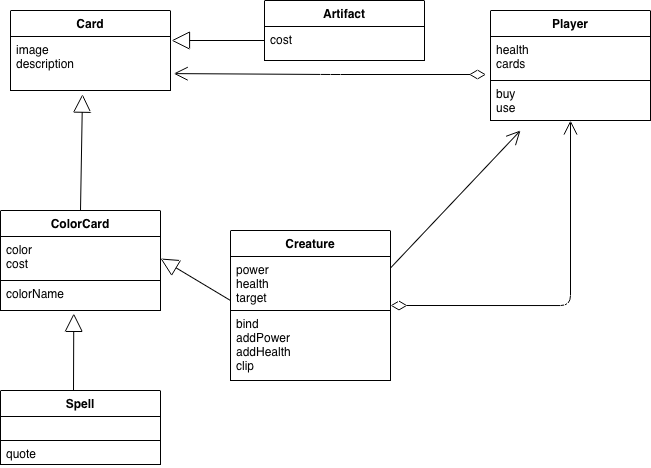

The diagram above was exported from draw.io. Its source (the exported page's mxGraphModel, read from the mxfile embedded in the PNG):
<mxGraphModel dx="793" dy="758" grid="1" gridSize="10" guides="1" tooltips="1" connect="1" arrows="1" fold="1" page="1" pageScale="1" pageWidth="827" pageHeight="1169" math="0" shadow="0">
  <root>
    <mxCell id="0" />
    <mxCell id="1" parent="0" />
    <mxCell id="vdybw1cAemwPAkRhjVqe-1" parent="1" style="swimlane;fontStyle=1;align=center;verticalAlign=top;childLayout=stackLayout;horizontal=1;startSize=26;horizontalStack=0;resizeParent=1;resizeParentMax=0;resizeLast=0;collapsible=1;marginBottom=0;fontColor=#000000;strokeColor=#000000;fillColor=#FFFFFF;" value="Artifact" vertex="1">
      <mxGeometry height="60" width="160" x="353" y="50" as="geometry" />
    </mxCell>
    <mxCell id="vdybw1cAemwPAkRhjVqe-2" parent="vdybw1cAemwPAkRhjVqe-1" style="text;strokeColor=#000000;fillColor=#FFFFFF;align=left;verticalAlign=top;spacingLeft=4;spacingRight=4;overflow=hidden;rotatable=0;points=[[0,0.5],[1,0.5]];portConstraint=eastwest;fontColor=#000000;" value="cost" vertex="1">
      <mxGeometry height="34" width="160" y="26" as="geometry" />
    </mxCell>
    <mxCell id="vdybw1cAemwPAkRhjVqe-3" parent="1" style="swimlane;fontStyle=1;align=center;verticalAlign=top;childLayout=stackLayout;horizontal=1;startSize=26;horizontalStack=0;resizeParent=1;resizeParentMax=0;resizeLast=0;collapsible=1;marginBottom=0;fontColor=#000000;strokeColor=#000000;fillColor=#FFFFFF;" value="ColorCard" vertex="1">
      <mxGeometry height="100" width="160" x="89" y="260" as="geometry" />
    </mxCell>
    <mxCell id="vdybw1cAemwPAkRhjVqe-4" parent="vdybw1cAemwPAkRhjVqe-3" style="text;strokeColor=#000000;fillColor=#FFFFFF;align=left;verticalAlign=top;spacingLeft=4;spacingRight=4;overflow=hidden;rotatable=0;points=[[0,0.5],[1,0.5]];portConstraint=eastwest;fontColor=#000000;" value="color&#10;cost" vertex="1">
      <mxGeometry height="44" width="160" y="26" as="geometry" />
    </mxCell>
    <mxCell id="vdybw1cAemwPAkRhjVqe-5" parent="vdybw1cAemwPAkRhjVqe-3" style="text;strokeColor=#000000;fillColor=#FFFFFF;align=left;verticalAlign=top;spacingLeft=4;spacingRight=4;overflow=hidden;rotatable=0;points=[[0,0.5],[1,0.5]];portConstraint=eastwest;fontColor=#000000;" value="colorName" vertex="1">
      <mxGeometry height="30" width="160" y="70" as="geometry" />
    </mxCell>
    <mxCell id="vdybw1cAemwPAkRhjVqe-6" edge="1" parent="1" style="endArrow=block;endSize=16;endFill=0;html=1;strokeColor=#000000;fontColor=#000000;labelBackgroundColor=#FFFFFF;" value="">
      <mxGeometry relative="1" width="160" as="geometry">
        <mxPoint x="353" y="90" as="sourcePoint" />
        <mxPoint x="260" y="90" as="targetPoint" />
      </mxGeometry>
    </mxCell>
    <mxCell id="vdybw1cAemwPAkRhjVqe-7" parent="1" style="swimlane;fontStyle=1;align=center;verticalAlign=top;childLayout=stackLayout;horizontal=1;startSize=26;horizontalStack=0;resizeParent=1;resizeParentMax=0;resizeLast=0;collapsible=1;marginBottom=0;fontColor=#000000;strokeColor=#000000;fillColor=#FFFFFF;" value="Card" vertex="1">
      <mxGeometry height="80" width="160" x="99" y="60" as="geometry" />
    </mxCell>
    <mxCell id="vdybw1cAemwPAkRhjVqe-8" parent="vdybw1cAemwPAkRhjVqe-7" style="text;strokeColor=#000000;fillColor=#FFFFFF;align=left;verticalAlign=top;spacingLeft=4;spacingRight=4;overflow=hidden;rotatable=0;points=[[0,0.5],[1,0.5]];portConstraint=eastwest;fontColor=#000000;" value="image&#10;description" vertex="1">
      <mxGeometry height="54" width="160" y="26" as="geometry" />
    </mxCell>
    <mxCell id="vdybw1cAemwPAkRhjVqe-9" parent="1" style="swimlane;fontStyle=1;align=center;verticalAlign=top;childLayout=stackLayout;horizontal=1;startSize=26;horizontalStack=0;resizeParent=1;resizeParentMax=0;resizeLast=0;collapsible=1;marginBottom=0;fontColor=#000000;strokeColor=#000000;fillColor=#FFFFFF;" value="Creature" vertex="1">
      <mxGeometry height="150" width="160" x="319" y="280" as="geometry" />
    </mxCell>
    <mxCell id="vdybw1cAemwPAkRhjVqe-10" parent="vdybw1cAemwPAkRhjVqe-9" style="text;strokeColor=#000000;fillColor=#FFFFFF;align=left;verticalAlign=top;spacingLeft=4;spacingRight=4;overflow=hidden;rotatable=0;points=[[0,0.5],[1,0.5]];portConstraint=eastwest;fontColor=#000000;" value="power&#10;health&#10;target" vertex="1">
      <mxGeometry height="54" width="160" y="26" as="geometry" />
    </mxCell>
    <mxCell id="vdybw1cAemwPAkRhjVqe-11" parent="vdybw1cAemwPAkRhjVqe-9" style="text;strokeColor=#000000;fillColor=#FFFFFF;align=left;verticalAlign=top;spacingLeft=4;spacingRight=4;overflow=hidden;rotatable=0;points=[[0,0.5],[1,0.5]];portConstraint=eastwest;fontColor=#000000;" value="bind&#10;addPower&#10;addHealth&#10;clip" vertex="1">
      <mxGeometry height="70" width="160" y="80" as="geometry" />
    </mxCell>
    <mxCell id="vdybw1cAemwPAkRhjVqe-12" edge="1" parent="1" source="vdybw1cAemwPAkRhjVqe-3" style="endArrow=block;endSize=16;endFill=0;html=1;strokeColor=#000000;fontColor=#000000;labelBackgroundColor=#FFFFFF;exitX=0.5;exitY=0;exitDx=0;exitDy=0;entryX=0.45;entryY=1.068;entryDx=0;entryDy=0;entryPerimeter=0;" target="vdybw1cAemwPAkRhjVqe-8" value="">
      <mxGeometry relative="1" width="160" as="geometry">
        <mxPoint x="169" y="240" as="sourcePoint" />
        <mxPoint x="169" y="140" as="targetPoint" />
      </mxGeometry>
    </mxCell>
    <mxCell id="vdybw1cAemwPAkRhjVqe-13" parent="1" style="swimlane;fontStyle=1;align=center;verticalAlign=top;childLayout=stackLayout;horizontal=1;startSize=26;horizontalStack=0;resizeParent=1;resizeParentMax=0;resizeLast=0;collapsible=1;marginBottom=0;fontColor=#000000;strokeColor=#000000;fillColor=#FFFFFF;" value="Player" vertex="1">
      <mxGeometry height="110" width="160" x="579" y="60" as="geometry" />
    </mxCell>
    <mxCell id="vdybw1cAemwPAkRhjVqe-14" parent="vdybw1cAemwPAkRhjVqe-13" style="text;strokeColor=#000000;fillColor=#FFFFFF;align=left;verticalAlign=top;spacingLeft=4;spacingRight=4;overflow=hidden;rotatable=0;points=[[0,0.5],[1,0.5]];portConstraint=eastwest;fontColor=#000000;" value="health&#10;cards" vertex="1">
      <mxGeometry height="44" width="160" y="26" as="geometry" />
    </mxCell>
    <mxCell id="vdybw1cAemwPAkRhjVqe-15" parent="vdybw1cAemwPAkRhjVqe-13" style="text;strokeColor=#000000;fillColor=#FFFFFF;align=left;verticalAlign=top;spacingLeft=4;spacingRight=4;overflow=hidden;rotatable=0;points=[[0,0.5],[1,0.5]];portConstraint=eastwest;fontColor=#000000;" value="buy&#10;use" vertex="1">
      <mxGeometry height="40" width="160" y="70" as="geometry" />
    </mxCell>
    <mxCell id="vdybw1cAemwPAkRhjVqe-17" edge="1" parent="1" source="vdybw1cAemwPAkRhjVqe-9" style="endArrow=open;endFill=1;endSize=12;html=1;fontColor=#000000;strokeColor=#000000;exitX=1;exitY=0.25;exitDx=0;exitDy=0;" value="">
      <mxGeometry relative="1" width="160" as="geometry">
        <mxPoint x="489" y="310" as="sourcePoint" />
        <mxPoint x="609" y="180" as="targetPoint" />
      </mxGeometry>
    </mxCell>
    <mxCell id="vdybw1cAemwPAkRhjVqe-19" edge="1" parent="1" source="vdybw1cAemwPAkRhjVqe-9" style="endArrow=open;html=1;endSize=12;startArrow=diamondThin;startSize=14;startFill=0;edgeStyle=orthogonalEdgeStyle;align=left;verticalAlign=bottom;fontColor=#000000;strokeColor=#000000;exitX=1;exitY=0.5;exitDx=0;exitDy=0;entryX=0.5;entryY=1;entryDx=0;entryDy=0;" target="vdybw1cAemwPAkRhjVqe-13" value="">
      <mxGeometry relative="1" x="-1" y="3" as="geometry">
        <mxPoint x="479" y="290" as="sourcePoint" />
        <mxPoint x="579" y="355" as="targetPoint" />
      </mxGeometry>
    </mxCell>
    <mxCell id="vdybw1cAemwPAkRhjVqe-20" edge="1" parent="1" source="vdybw1cAemwPAkRhjVqe-14" style="endArrow=open;html=1;endSize=12;startArrow=diamondThin;startSize=14;startFill=0;edgeStyle=orthogonalEdgeStyle;align=left;verticalAlign=bottom;fontColor=#000000;strokeColor=#000000;entryX=1.02;entryY=0.687;entryDx=0;entryDy=0;entryPerimeter=0;exitX=-0.028;exitY=0.864;exitDx=0;exitDy=0;exitPerimeter=0;" target="vdybw1cAemwPAkRhjVqe-8" value="">
      <mxGeometry relative="1" x="-1" y="3" as="geometry">
        <mxPoint x="569" y="123" as="sourcePoint" />
        <mxPoint x="299" y="150" as="targetPoint" />
      </mxGeometry>
    </mxCell>
    <mxCell id="vdybw1cAemwPAkRhjVqe-21" edge="1" parent="1" style="endArrow=block;endSize=16;endFill=0;html=1;strokeColor=#000000;fontColor=#000000;labelBackgroundColor=#FFFFFF;entryX=1;entryY=0.5;entryDx=0;entryDy=0;" target="vdybw1cAemwPAkRhjVqe-4" value="">
      <mxGeometry relative="1" width="160" as="geometry">
        <mxPoint x="319" y="350" as="sourcePoint" />
        <mxPoint x="249" y="309.5" as="targetPoint" />
      </mxGeometry>
    </mxCell>
    <mxCell id="vdybw1cAemwPAkRhjVqe-22" parent="1" style="swimlane;fontStyle=1;align=center;verticalAlign=top;childLayout=stackLayout;horizontal=1;startSize=26;horizontalStack=0;resizeParent=1;resizeParentMax=0;resizeLast=0;collapsible=1;marginBottom=0;fontColor=#000000;strokeColor=#000000;fillColor=#FFFFFF;" value="Spell" vertex="1">
      <mxGeometry height="74" width="160" x="89" y="440" as="geometry" />
    </mxCell>
    <mxCell id="vdybw1cAemwPAkRhjVqe-23" parent="vdybw1cAemwPAkRhjVqe-22" style="text;strokeColor=#000000;fillColor=#FFFFFF;align=left;verticalAlign=top;spacingLeft=4;spacingRight=4;overflow=hidden;rotatable=0;points=[[0,0.5],[1,0.5]];portConstraint=eastwest;fontColor=#000000;" value="" vertex="1">
      <mxGeometry height="24" width="160" y="26" as="geometry" />
    </mxCell>
    <mxCell id="vdybw1cAemwPAkRhjVqe-24" parent="vdybw1cAemwPAkRhjVqe-22" style="text;strokeColor=#000000;fillColor=#FFFFFF;align=left;verticalAlign=top;spacingLeft=4;spacingRight=4;overflow=hidden;rotatable=0;points=[[0,0.5],[1,0.5]];portConstraint=eastwest;fontColor=#000000;" value="quote" vertex="1">
      <mxGeometry height="24" width="160" y="50" as="geometry" />
    </mxCell>
    <mxCell id="vdybw1cAemwPAkRhjVqe-25" edge="1" parent="1" style="endArrow=block;endSize=16;endFill=0;html=1;strokeColor=#000000;fontColor=#000000;labelBackgroundColor=#FFFFFF;entryX=0.458;entryY=1.096;entryDx=0;entryDy=0;entryPerimeter=0;" target="vdybw1cAemwPAkRhjVqe-5" value="">
      <mxGeometry relative="1" width="160" as="geometry">
        <mxPoint x="162" y="440" as="sourcePoint" />
        <mxPoint x="159" y="370" as="targetPoint" />
      </mxGeometry>
    </mxCell>
  </root>
</mxGraphModel>